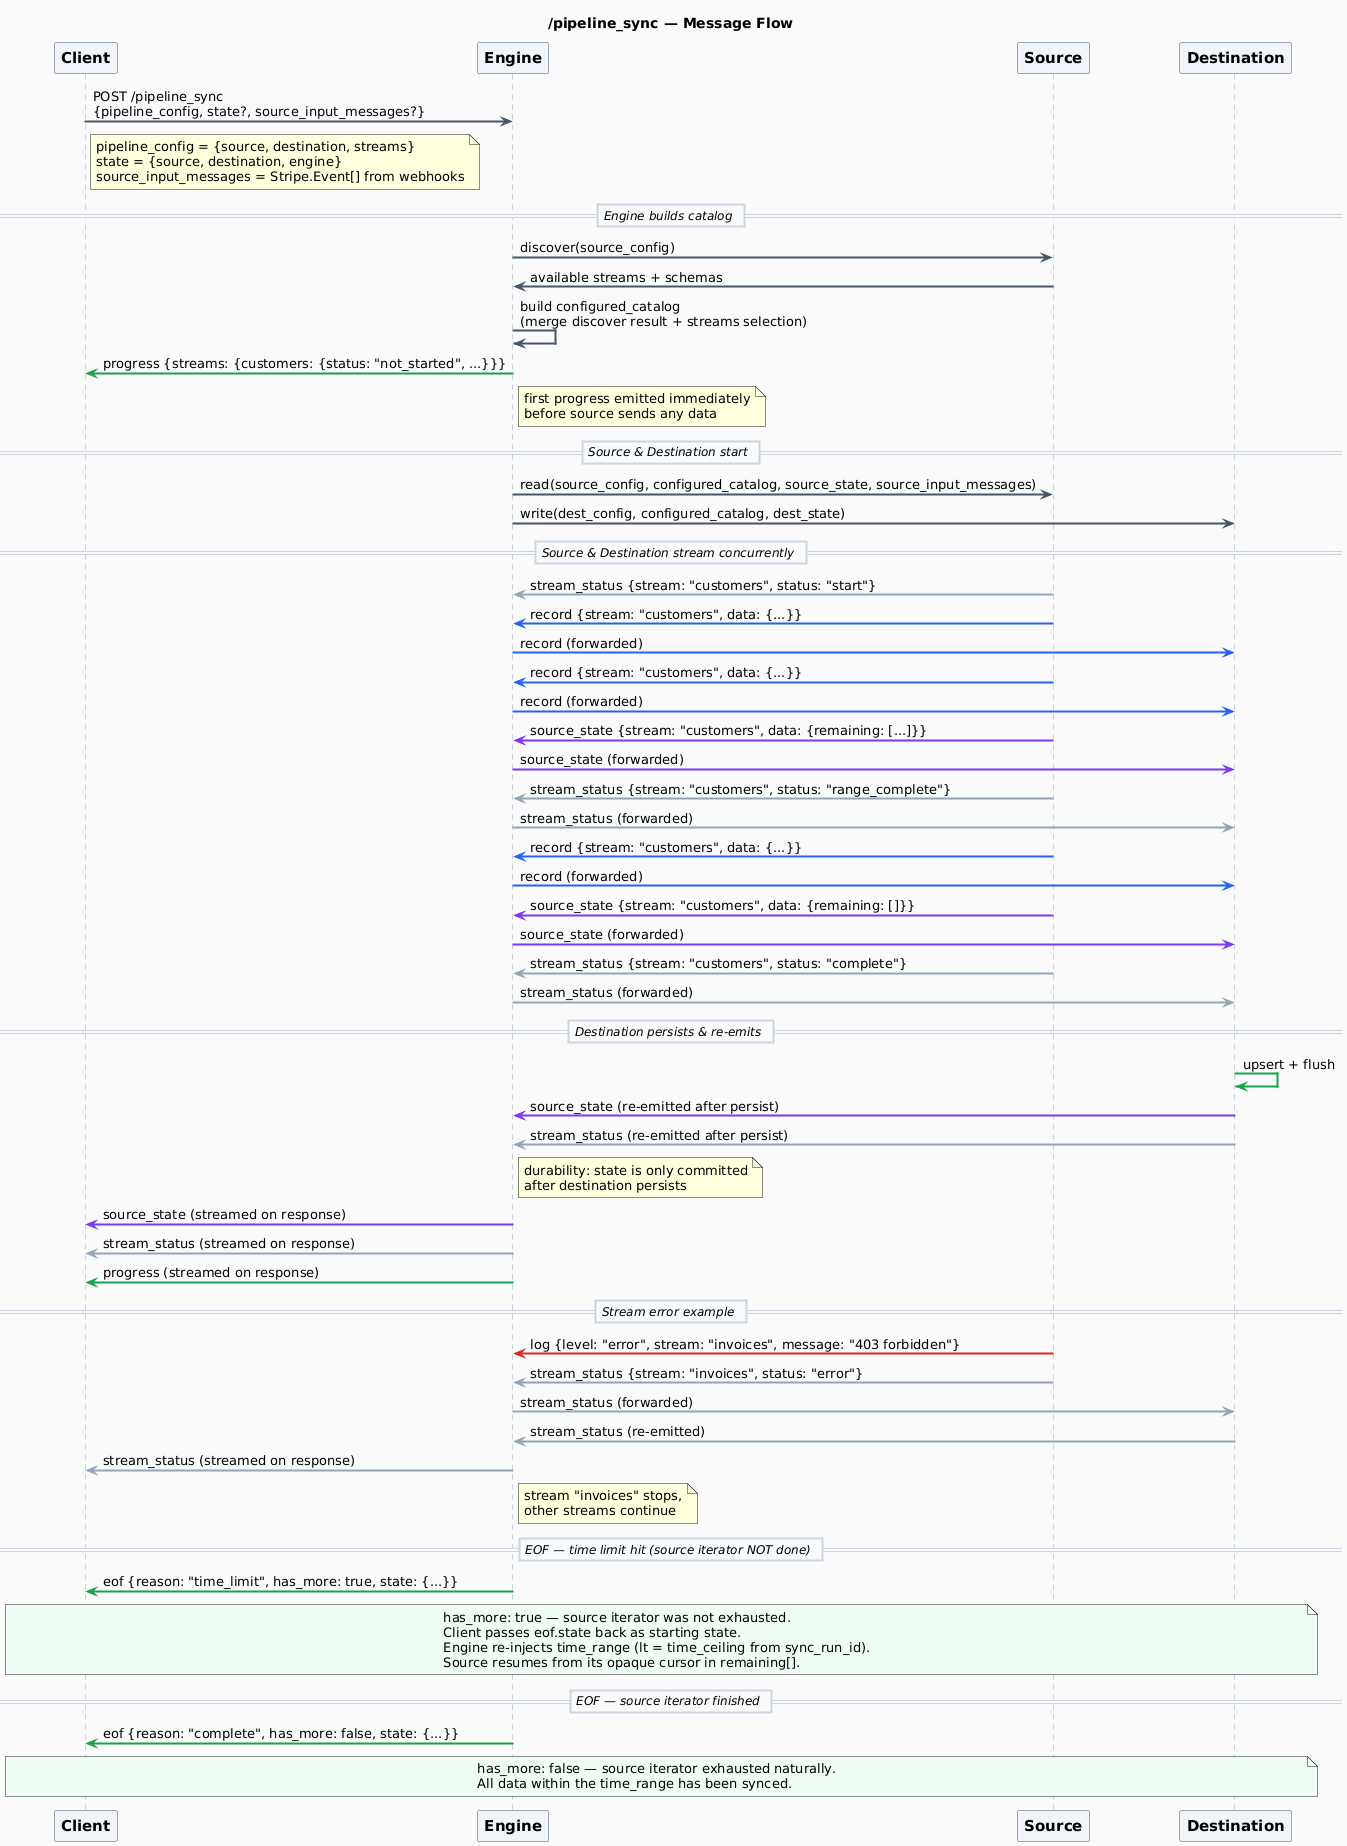

The diagram above was rendered by PlantUML. Its source (embedded in the PNG):
@startuml
title /pipeline_sync — Message Flow

skinparam defaultFontName "Menlo"
skinparam defaultFontSize 13
skinparam backgroundColor #fafafa

skinparam sequence {
    ArrowThickness 2
    ParticipantPadding 40
    BoxPadding 10
    LifeLineBorderColor #94a3b8
    LifeLineBackgroundColor #fafafa

    ParticipantBackgroundColor #f1f5f9
    ParticipantBorderColor #475569
    ParticipantFontSize 15
    ParticipantFontStyle bold

    DividerBackgroundColor #f8fafc
    DividerBorderColor #cbd5e1
    DividerFontSize 12
    DividerFontStyle italic
}

participant Client as C
participant Engine as E
participant Source as S
participant Destination as D

C -[#475569]> E : POST /pipeline_sync\n{pipeline_config, state?, source_input_messages?}
note right of C #FEFFDD
  pipeline_config = {source, destination, streams}
  state = {source, destination, engine}
  source_input_messages = Stripe.Event[] from webhooks
end note

== Engine builds catalog ==

E -[#475569]> S : discover(source_config)
S -[#475569]> E : available streams + schemas
E -[#475569]> E : build configured_catalog\n(merge discover result + streams selection)

E -[#16a34a]> C : progress {streams: {customers: {status: "not_started", ...}}}
note right of E #FEFFDD : first progress emitted immediately\nbefore source sends any data

== Source & Destination start ==

E -[#475569]> S : read(source_config, configured_catalog, source_state, source_input_messages)
E -[#475569]> D : write(dest_config, configured_catalog, dest_state)

== Source & Destination stream concurrently ==

S -[#94a3b8]> E : stream_status {stream: "customers", status: "start"}

S -[#2563eb]> E : record {stream: "customers", data: {...}}
E -[#2563eb]> D : record (forwarded)

S -[#2563eb]> E : record {stream: "customers", data: {...}}
E -[#2563eb]> D : record (forwarded)

S -[#7c3aed]> E : source_state {stream: "customers", data: {remaining: [...]}}
E -[#7c3aed]> D : source_state (forwarded)

S -[#94a3b8]> E : stream_status {stream: "customers", status: "range_complete"}
E -[#94a3b8]> D : stream_status (forwarded)

S -[#2563eb]> E : record {stream: "customers", data: {...}}
E -[#2563eb]> D : record (forwarded)

S -[#7c3aed]> E : source_state {stream: "customers", data: {remaining: []}}
E -[#7c3aed]> D : source_state (forwarded)

S -[#94a3b8]> E : stream_status {stream: "customers", status: "complete"}
E -[#94a3b8]> D : stream_status (forwarded)

== Destination persists & re-emits ==

D -[#16a34a]> D : upsert + flush
D -[#7c3aed]> E : source_state (re-emitted after persist)
D -[#94a3b8]> E : stream_status (re-emitted after persist)
note right of E #FEFFDD : durability: state is only committed\nafter destination persists

E -[#7c3aed]> C : source_state (streamed on response)
E -[#94a3b8]> C : stream_status (streamed on response)
E -[#16a34a]> C : progress (streamed on response)

== Stream error example ==

S -[#dc2626]> E : log {level: "error", stream: "invoices", message: "403 forbidden"}
S -[#94a3b8]> E : stream_status {stream: "invoices", status: "error"}
E -[#94a3b8]> D : stream_status (forwarded)
D -[#94a3b8]> E : stream_status (re-emitted)
E -[#94a3b8]> C : stream_status (streamed on response)
note right of E #FEFFDD : stream "invoices" stops,\nother streams continue

== EOF — time limit hit (source iterator NOT done) ==

E -[#16a34a]> C : eof {reason: "time_limit", has_more: true, state: {...}}

note over C, D #f0fdf4
  has_more: true — source iterator was not exhausted.
  Client passes eof.state back as starting state.
  Engine re-injects time_range (lt = time_ceiling from sync_run_id).
  Source resumes from its opaque cursor in remaining[].
end note

== EOF — source iterator finished ==

E -[#16a34a]> C : eof {reason: "complete", has_more: false, state: {...}}

note over C, D #f0fdf4
  has_more: false — source iterator exhausted naturally.
  All data within the time_range has been synced.
end note

@enduml